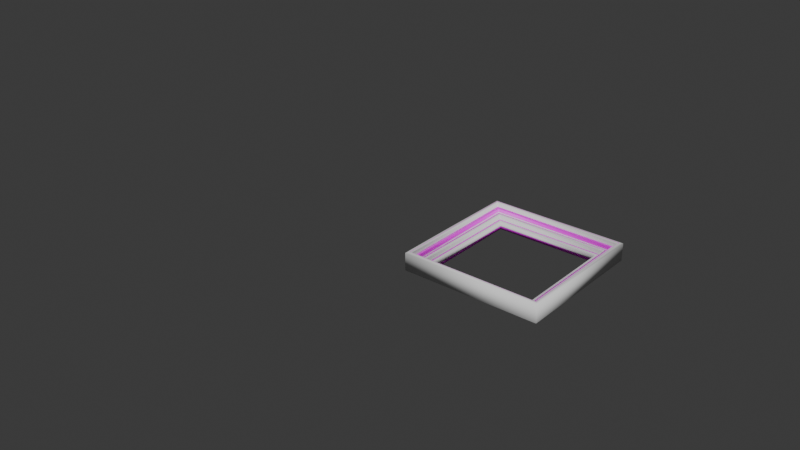 # Source: pic_frame.blend  (saved by Blender 4.1.24; exported with 4.5.12 LTS)
import bpy
from mathutils import Matrix  # noqa: F401  (used for matrix-valued properties, if any)

bpy.ops.wm.read_factory_settings(use_empty=True)
scene = bpy.context.scene
scene.name = 'Scene'

# ---- collections
col_collection = bpy.data.collections.new('Collection'); scene.collection.children.link(col_collection)

# ---- images (referenced by path relative to the original .blend; pixels are not part of the script)
import os
ASSET_DIR = os.environ.get("B2B_ASSET_DIR", "")  # directory of the original .blend (textures are referenced by path, not embedded)
HERE = os.path.dirname(os.path.abspath(__file__))  # packed textures are extracted next to this script under _unpacked/

def load_image(name, relpath, width, height, colorspace="sRGB"):
    """Load a texture the original file referenced (path relative to the .blend, or extracted next to this script)."""
    p = next((c for c in (os.path.join(HERE, relpath), os.path.join(ASSET_DIR, relpath)) if relpath and os.path.exists(c)), "")
    if p:
        img = bpy.data.images.load(p, check_existing=True)
        img.name = name
    else:  # same state as the original file: an image datablock whose file is absent (Cycles renders it pink)
        img = bpy.data.images.new(name, width, height)
        img.source = "FILE"
        img.filepath = "//" + (relpath or name)
    img.colorspace_settings.name = colorspace
    return img
img_frame_tex = load_image('frame_tex', 'frame1_tex.png', 1024, 1024, 'sRGB')

# ---- materials (node trees are filled in below, after node groups)
mat_x = bpy.data.materials.new('マテリアル')
mat_x.use_transparent_shadow = False

# ---- material node trees
mat_x.use_nodes = True; mat_x.node_tree.nodes.clear()
_N = mat_x.node_tree.nodes; _L = mat_x.node_tree.links
n0 = _N.new('ShaderNodeBsdfPrincipled'); n0.name = 'プリンシプルBSDF'; n0.location = (10, 300)
n1 = _N.new('ShaderNodeOutputMaterial'); n1.name = 'マテリアル出力'; n1.location = (300, 300)
n2 = _N.new('ShaderNodeTexImage'); n2.name = '画像テクスチャ'; n2.location = (-362, 263)
n2.image = img_frame_tex
_L.new(n0.outputs[0], n1.inputs[0])
_L.new(n2.outputs[0], n0.inputs[0])
n1.is_active_output = True

# ---- world
world_world = bpy.data.worlds.new('World'); scene.world = world_world
world_world.use_nodes = True; world_world.node_tree.nodes.clear()
_N = world_world.node_tree.nodes; _L = world_world.node_tree.links
n0 = _N.new('ShaderNodeOutputWorld'); n0.name = 'World Output'; n0.location = (300, 300)
n1 = _N.new('ShaderNodeBackground'); n1.name = 'Background'; n1.location = (10, 300)
n1.inputs[0].default_value = (0.05088, 0.05088, 0.05088, 1.0)
_L.new(n1.outputs[0], n0.inputs[0])
n0.is_active_output = True
world_world.color = (0.05088, 0.05088, 0.05088)
world_world.use_sun_shadow = False
world_world.sun_shadow_jitter_overblur = 0.0

# ---- meshes
me_001 = bpy.data.meshes.new('ベジエ円.001')
me_001.from_pydata([(-0.742, -0.742, 0.2073), (-0.7488, -0.7488, 0.2409), (-0.7561, -0.7561, 0.2542), (-0.7677, -0.7677, 0.2569), (-0.7973, -0.7973, 0.2477), (-0.7973, -0.7973, 0.04643), (-0.5791, -0.5791, 0.04643), (-0.5886, -0.5886, 0.1056), (-0.5969, -0.5969, 0.1247), (-0.6124, -0.6124, 0.1292), (-0.6337, -0.6337, 0.1232), (-0.6452, -0.6452, 0.1611), (-0.6539, -0.6539, 0.1737), (-0.6663, -0.6663, 0.1756), (-0.6941, -0.6941, 0.1652), (-0.7009, -0.7009, 0.202), (-0.7069, -0.7069, 0.2133), (-0.7168, -0.7168, 0.2155), (-0.742, 0.742, 0.2073), (-0.7488, 0.7488, 0.2409), (-0.7561, 0.7561, 0.2542), (-0.7677, 0.7677, 0.2569), (-0.7973, 0.7973, 0.2477), (-0.7973, 0.7973, 0.04643), (-0.5791, 0.5791, 0.04643), (-0.5886, 0.5886, 0.1056), (-0.5969, 0.5969, 0.1247), (-0.6124, 0.6124, 0.1292), (-0.6337, 0.6337, 0.1232), (-0.6452, 0.6452, 0.1611), (-0.6539, 0.6539, 0.1737), (-0.6663, 0.6663, 0.1756), (-0.6941, 0.6941, 0.1652), (-0.7009, 0.7009, 0.202), (-0.7069, 0.7069, 0.2133), (-0.7168, 0.7168, 0.2155), (0.742, 0.742, 0.2073), (0.7488, 0.7488, 0.2409), (0.7561, 0.7561, 0.2542), (0.7677, 0.7677, 0.2569), (0.7973, 0.7973, 0.2477), (0.7973, 0.7973, 0.04643), (0.5791, 0.5791, 0.04643), (0.5886, 0.5886, 0.1056), (0.5969, 0.5969, 0.1247), (0.6124, 0.6124, 0.1292), (0.6337, 0.6337, 0.1232), (0.6452, 0.6452, 0.1611), (0.6539, 0.6539, 0.1737), (0.6663, 0.6663, 0.1756), (0.6941, 0.6941, 0.1652), (0.7009, 0.7009, 0.202), (0.7069, 0.7069, 0.2133), (0.7168, 0.7168, 0.2155), (0.742, -0.742, 0.2073), (0.7488, -0.7488, 0.2409), (0.7561, -0.7561, 0.2542), (0.7677, -0.7677, 0.2569), (0.7973, -0.7973, 0.2477), (0.7973, -0.7973, 0.04643), (0.5791, -0.5791, 0.04643), (0.5886, -0.5886, 0.1056), (0.5969, -0.5969, 0.1247), (0.6124, -0.6124, 0.1292), (0.6337, -0.6337, 0.1232), (0.6452, -0.6452, 0.1611), (0.6539, -0.6539, 0.1737), (0.6663, -0.6663, 0.1756), (0.6941, -0.6941, 0.1652), (0.7009, -0.7009, 0.202), (0.7069, -0.7069, 0.2133), (0.7168, -0.7168, 0.2155)], [], [(0, 18, 35, 17), (1, 19, 18, 0), (2, 20, 19, 1), (3, 21, 20, 2), (4, 22, 21, 3), (5, 23, 22, 4), (6, 24, 23, 5), (7, 25, 24, 6), (8, 26, 25, 7), (9, 27, 26, 8), (10, 28, 27, 9), (11, 29, 28, 10), (12, 30, 29, 11), (13, 31, 30, 12), (14, 32, 31, 13), (15, 33, 32, 14), (16, 34, 33, 15), (17, 35, 34, 16), (18, 36, 53, 35), (19, 37, 36, 18), (20, 38, 37, 19), (21, 39, 38, 20), (22, 40, 39, 21), (23, 41, 40, 22), (24, 42, 41, 23), (25, 43, 42, 24), (26, 44, 43, 25), (27, 45, 44, 26), (28, 46, 45, 27), (29, 47, 46, 28), (30, 48, 47, 29), (31, 49, 48, 30), (32, 50, 49, 31), (33, 51, 50, 32), (34, 52, 51, 33), (35, 53, 52, 34), (36, 54, 71, 53), (37, 55, 54, 36), (38, 56, 55, 37), (39, 57, 56, 38), (40, 58, 57, 39), (41, 59, 58, 40), (42, 60, 59, 41), (43, 61, 60, 42), (44, 62, 61, 43), (45, 63, 62, 44), (46, 64, 63, 45), (47, 65, 64, 46), (48, 66, 65, 47), (49, 67, 66, 48), (50, 68, 67, 49), (51, 69, 68, 50), (52, 70, 69, 51), (53, 71, 70, 52), (54, 0, 17, 71), (55, 1, 0, 54), (56, 2, 1, 55), (57, 3, 2, 56), (58, 4, 3, 57), (59, 5, 4, 58), (60, 6, 5, 59), (61, 7, 6, 60), (62, 8, 7, 61), (63, 9, 8, 62), (64, 10, 9, 63), (65, 11, 10, 64), (66, 12, 11, 65), (67, 13, 12, 66), (68, 14, 13, 67), (69, 15, 14, 68), (70, 16, 15, 69), (71, 17, 16, 70)])
me_001.polygons.foreach_set('use_smooth', [True] * 72)
_uv = me_001.uv_layers.new(name='UVMap')
_uv.uv.foreach_set('vector', [0.8592, 0.2514, 0.3942, 0.2514, 0.4021, 0.2431, 0.8514, 0.2431, 0.8614, 0.2621, 0.3921, 0.2621, 0.3942, 0.2514, 0.8592, 0.2514, 0.8637, 0.2669, 0.3898, 0.2669, 0.3921, 0.2621, 0.8614, 0.2621, 0.8673, 0.2706, 0.3861, 0.2706, 0.3898, 0.2669, 0.8637, 0.2669, 0.8766, 0.2803, 0.3769, 0.2803, 0.3861, 0.2706, 0.8673, 0.2706, 0.8766, 0.3434, 0.3769, 0.3434, 0.3769, 0.2803, 0.8766, 0.2803, 0.8082, 0.1564, 0.4453, 0.1564, 0.3769, 0.08803, 0.8766, 0.08803, 0.8112, 0.1752, 0.4423, 0.1752, 0.4453, 0.1564, 0.8082, 0.1564, 0.8138, 0.1817, 0.4397, 0.1817, 0.4423, 0.1752, 0.8112, 0.1752, 0.8186, 0.1868, 0.4348, 0.1868, 0.4397, 0.1817, 0.8138, 0.1817, 0.8253, 0.1937, 0.4282, 0.1937, 0.4348, 0.1868, 0.8186, 0.1868, 0.8289, 0.2061, 0.4246, 0.2061, 0.4282, 0.1937, 0.8253, 0.1937, 0.8316, 0.2109, 0.4218, 0.2109, 0.4246, 0.2061, 0.8289, 0.2061, 0.8355, 0.2149, 0.4179, 0.2149, 0.4218, 0.2109, 0.8316, 0.2109, 0.8442, 0.2242, 0.4092, 0.2242, 0.4179, 0.2149, 0.8355, 0.2149, 0.8464, 0.2359, 0.4071, 0.2359, 0.4092, 0.2242, 0.8442, 0.2242, 0.8483, 0.2399, 0.4052, 0.2399, 0.4071, 0.2359, 0.8464, 0.2359, 0.8514, 0.2431, 0.4021, 0.2431, 0.4052, 0.2399, 0.8483, 0.2399, 0.4191, 0.5175, 0.4191, 0.9825, 0.4108, 0.9746, 0.4108, 0.5254, 0.4299, 0.5154, 0.4299, 0.9846, 0.4191, 0.9825, 0.4191, 0.5175, 0.4346, 0.5131, 0.4346, 0.9869, 0.4299, 0.9846, 0.4299, 0.5154, 0.4384, 0.5094, 0.4384, 0.9906, 0.4346, 0.9869, 0.4346, 0.5131, 0.4481, 0.5001, 0.4481, 0.9999, 0.4384, 0.9906, 0.4384, 0.5094, 0.5111, 0.5001, 0.5111, 0.9999, 0.4481, 0.9999, 0.4481, 0.5001, 0.3242, 0.5685, 0.3242, 0.9315, 0.2558, 0.9999, 0.2558, 0.5001, 0.3429, 0.5655, 0.3429, 0.9345, 0.3242, 0.9315, 0.3242, 0.5685, 0.3495, 0.563, 0.3495, 0.937, 0.3429, 0.9345, 0.3429, 0.5655, 0.3545, 0.5581, 0.3545, 0.9419, 0.3495, 0.937, 0.3495, 0.563, 0.3615, 0.5514, 0.3615, 0.9486, 0.3545, 0.9419, 0.3545, 0.5581, 0.3739, 0.5478, 0.3739, 0.9522, 0.3615, 0.9486, 0.3615, 0.5514, 0.3787, 0.5451, 0.3787, 0.9549, 0.3739, 0.9522, 0.3739, 0.5478, 0.3826, 0.5412, 0.3826, 0.9588, 0.3787, 0.9549, 0.3787, 0.5451, 0.3919, 0.5325, 0.3919, 0.9675, 0.3826, 0.9588, 0.3826, 0.5412, 0.4036, 0.5303, 0.4036, 0.9697, 0.3919, 0.9675, 0.3919, 0.5325, 0.4077, 0.5285, 0.4077, 0.9715, 0.4036, 0.9697, 0.4036, 0.5303, 0.4108, 0.5254, 0.4108, 0.9746, 0.4077, 0.9715, 0.4077, 0.5285, 0.09217, 0.9825, 0.09217, 0.5175, 0.1005, 0.5254, 0.1005, 0.9746, 0.08141, 0.9846, 0.08141, 0.5154, 0.09217, 0.5175, 0.09217, 0.9825, 0.07668, 0.9869, 0.07668, 0.5131, 0.08141, 0.5154, 0.08141, 0.9846, 0.07291, 0.9906, 0.07291, 0.5094, 0.07668, 0.5131, 0.07668, 0.9869, 0.0632, 0.9999, 0.0632, 0.5001, 0.07291, 0.5094, 0.07291, 0.9906, 0.0001429, 0.9999, 0.0001429, 0.5001, 0.0632, 0.5001, 0.0632, 0.9999, 0.1871, 0.9315, 0.1871, 0.5685, 0.2555, 0.5001, 0.2555, 0.9999, 0.1684, 0.9345, 0.1684, 0.5655, 0.1871, 0.5685, 0.1871, 0.9315, 0.1618, 0.937, 0.1618, 0.563, 0.1684, 0.5655, 0.1684, 0.9345, 0.1568, 0.9419, 0.1568, 0.5581, 0.1618, 0.563, 0.1618, 0.937, 0.1498, 0.9486, 0.1498, 0.5514, 0.1568, 0.5581, 0.1568, 0.9419, 0.1374, 0.9522, 0.1374, 0.5478, 0.1498, 0.5514, 0.1498, 0.9486, 0.1326, 0.9549, 0.1326, 0.5451, 0.1374, 0.5478, 0.1374, 0.9522, 0.1287, 0.9588, 0.1287, 0.5412, 0.1326, 0.5451, 0.1326, 0.9549, 0.1194, 0.9675, 0.1194, 0.5325, 0.1287, 0.5412, 0.1287, 0.9588, 0.1076, 0.9697, 0.1076, 0.5303, 0.1194, 0.5325, 0.1194, 0.9675, 0.1036, 0.9715, 0.1036, 0.5285, 0.1076, 0.5303, 0.1076, 0.9697, 0.1005, 0.9746, 0.1005, 0.5254, 0.1036, 0.5285, 0.1036, 0.9715, 0.1635, 0.01749, 0.1635, 0.4825, 0.1552, 0.4746, 0.1552, 0.02537, 0.1742, 0.01536, 0.1742, 0.4846, 0.1635, 0.4825, 0.1635, 0.01749, 0.179, 0.01308, 0.179, 0.4869, 0.1742, 0.4846, 0.1742, 0.01536, 0.1827, 0.009413, 0.1827, 0.4906, 0.179, 0.4869, 0.179, 0.01308, 0.1924, 0.000143, 0.1924, 0.4999, 0.1827, 0.4906, 0.1827, 0.009413, 0.2555, 0.0001429, 0.2555, 0.4999, 0.1924, 0.4999, 0.1924, 0.000143, 0.06852, 0.06852, 0.06852, 0.4315, 0.0001429, 0.4999, 0.0001429, 0.0001429, 0.08729, 0.06555, 0.08729, 0.4345, 0.06852, 0.4315, 0.06852, 0.06852, 0.09381, 0.06296, 0.09381, 0.437, 0.08729, 0.4345, 0.08729, 0.06555, 0.09887, 0.0581, 0.09887, 0.4419, 0.09381, 0.437, 0.09381, 0.06296, 0.1058, 0.05142, 0.1058, 0.4486, 0.09887, 0.4419, 0.09887, 0.0581, 0.1182, 0.04782, 0.1182, 0.4522, 0.1058, 0.4486, 0.1058, 0.05142, 0.123, 0.04509, 0.123, 0.4549, 0.1182, 0.4522, 0.1182, 0.04782, 0.127, 0.0412, 0.127, 0.4588, 0.123, 0.4549, 0.123, 0.04509, 0.1363, 0.03249, 0.1363, 0.4675, 0.127, 0.4588, 0.127, 0.0412, 0.148, 0.03035, 0.148, 0.4697, 0.1363, 0.4675, 0.1363, 0.03249, 0.152, 0.02846, 0.152, 0.4715, 0.148, 0.4697, 0.148, 0.03035, 0.1552, 0.02537, 0.1552, 0.4746, 0.152, 0.4715, 0.152, 0.02846])
me_001.materials.append(mat_x)
me_001.auto_texspace = False
me_001.update()

# ---- curves / text
cu_x = bpy.data.curves.new('円', 'CURVE')
cu_x.dimensions = '3D'
_sp = cu_x.splines.new('POLY'); _sp.points.add(17)
_sp.points.foreach_set('co', [-0.04929, 0.2073, 0.02268, 0.0, -0.05892, 0.2409, 0.02268, 0.0, -0.06922, 0.2542, 0.02268, 0.0, -0.08575, 0.2569, 0.02268, 0.0, -0.1276, 0.2477, 0.02268, 0.0, -0.1276, 0.04643, 0.02268, 0.0, 0.181, 0.04643, 0.02268, 0.0, 0.1676, 0.1056, 0.02268, 0.0, 0.1559, 0.1247, 0.02268, 0.0, 0.134, 0.1292, 0.02268, 0.0, 0.1038, 0.1232, 0.02268, 0.0, 0.08759, 0.1611, 0.02268, 0.0, 0.07525, 0.1737, 0.02268, 0.0, 0.0577, 0.1756, 0.02268, 0.0, 0.0184, 0.1652, 0.02268, 0.0, 0.008728, 0.202, 0.02268, 0.0, 0.0002257, 0.2133, 0.02268, 0.0, -0.01373, 0.2155, 0.02268, 0.0])
_sp.order_v = 0
_sp.resolution_v = 0
_sp.use_cyclic_u = True
_sp.use_endpoint_u = True
_sp.use_smooth = False
cu_x.bevel_mode = 'OBJECT'
cu_x.fill_mode = 'FULL'
cu_002 = bpy.data.curves.new('ベジエ円.002', 'CURVE')
cu_002.dimensions = '3D'
_sp = cu_002.splines.new('BEZIER'); _sp.bezier_points.add(3)
_sp.bezier_points.foreach_set('co', [-0.7071, 0.7071, 0.0, 0.7071, 0.7071, 0.0, 0.7071, -0.7071, 0.0, -0.7071, -0.7071, 0.0])
_sp.bezier_points.foreach_set('handle_left', [-0.7071, 0.2357, 0.0, 0.2357, 0.7071, 0.0, 0.7071, -0.2357, 0.0, -0.2357, -0.7071, 0.0])
_sp.bezier_points.foreach_set('handle_right', [-0.2357, 0.7071, 0.0, 0.7071, 0.2357, 0.0, 0.2357, -0.7071, 0.0, -0.7071, -0.2357, 0.0])
for _p, _l, _r in zip(_sp.bezier_points, ['VECTOR', 'VECTOR', 'VECTOR', 'VECTOR'], ['VECTOR', 'VECTOR', 'VECTOR', 'VECTOR']): _p.handle_left_type = _l; _p.handle_right_type = _r
_sp.order_u = 0
_sp.order_v = 0
_sp.use_cyclic_u = True
cu_002.use_path = True
cu_002.bevel_mode = 'OBJECT'
cu_002.fill_mode = 'FULL'

# ---- objects
ob_x = bpy.data.objects.new('円', cu_x)
ob_x_1 = bpy.data.objects.new('ベジエ円', me_001)
ob_sub = bpy.data.objects.new('sub', cu_002)

# ---- transforms, parenting, visibility, modifiers, constraints
ob_x.location = (-3.642, 0.0, 0.0)
ob_x_1.location = (0.0, 0.0, 0.0)
ob_sub.location = (0.0, 0.0, 0.0)
cu_002.bevel_object = ob_x

# ---- collection membership
col_collection.objects.link(ob_x)
col_collection.objects.link(ob_x_1)
col_collection.objects.link(ob_sub)

# ---- scene / render settings (as saved in the file)
scene.frame_start = 1; scene.frame_end = 250; scene.frame_set(1)
scene.render.engine = 'BLENDER_EEVEE_NEXT'
scene.cycles.sampling_pattern = 'TABULATED_SOBOL'
scene.eevee.ray_tracing_options.trace_max_roughness = 0.0
bpy.context.view_layer.update()

# ---- added for rendering (the .blend has no active camera and no usable light): camera, sun
cam_auto = bpy.data.cameras.new('AutoCamera')
cam_auto.lens = 50.0
cam_auto.sensor_width = 36.0
cam_auto.clip_end = 1000.0
ob_auto_camera = bpy.data.objects.new('AutoCamera', cam_auto)
scene.collection.objects.link(ob_auto_camera)
ob_auto_camera.location = (5.49652, -8.43326, 5.63351)
ob_auto_camera.rotation_euler = (1.09748, -7.21219e-08, 0.694738)
scene.camera = ob_auto_camera
light_auto_sun = bpy.data.lights.new('AutoSun', 'SUN')
light_auto_sun.energy = 3.0
light_auto_sun.angle = 0.0523599
ob_auto_sun = bpy.data.objects.new('AutoSun', light_auto_sun)
scene.collection.objects.link(ob_auto_sun)
ob_auto_sun.rotation_euler = (0.872665, 0.174533, 0.523599)
bpy.context.view_layer.update()
